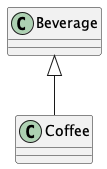

The diagram above was rendered by PlantUML. Its source (embedded in the PNG):
@startuml
class Coffee {
}
Beverage <|-- Coffee
@enduml